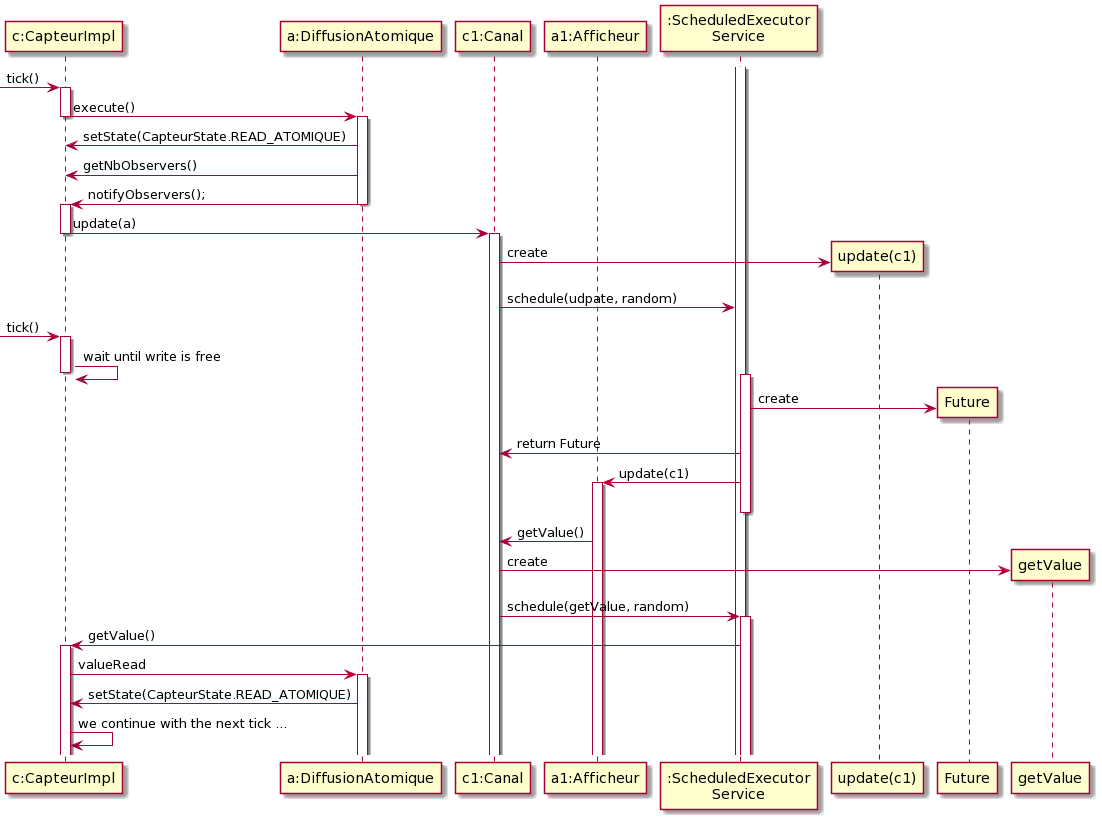

The diagram above was rendered by PlantUML. Its source (embedded in the PNG):
@startuml
participant "c:CapteurImpl"
participant "a:DiffusionAtomique"
participant "c1:Canal"
participant "a1:Afficheur"
activate ":ScheduledExecutor\nService"

[-> "c:CapteurImpl" ++ : tick() 

"c:CapteurImpl" -> "a:DiffusionAtomique" : execute()
deactivate "c:CapteurImpl"
activate "a:DiffusionAtomique"

"a:DiffusionAtomique" -> "c:CapteurImpl" : setState(CapteurState.READ_ATOMIQUE)
"a:DiffusionAtomique" -> "c:CapteurImpl" : getNbObservers()
"a:DiffusionAtomique" -> "c:CapteurImpl" : notifyObservers();

deactivate "a:DiffusionAtomique"
activate "c:CapteurImpl"
"c:CapteurImpl" -> "c1:Canal" : update(a)
deactivate "c:CapteurImpl"
activate "c1:Canal"
"c1:Canal" -> "update(c1)" ** : create
"c1:Canal" -> ":ScheduledExecutor\nService" : schedule(udpate, random)

[-> "c:CapteurImpl" ++ : tick() 
"c:CapteurImpl" -> "c:CapteurImpl" : wait until write is free
deactivate "c:CapteurImpl"

activate ":ScheduledExecutor\nService"
":ScheduledExecutor\nService" -> "Future" ** : create
":ScheduledExecutor\nService" -> "c1:Canal" : return Future
":ScheduledExecutor\nService" -> "a1:Afficheur" ++ : update(c1)
deactivate ":ScheduledExecutor\nService"
"a1:Afficheur" -> "c1:Canal" : getValue()
"c1:Canal" -> "getValue" ** : create
"c1:Canal" -> ":ScheduledExecutor\nService" ++ : schedule(getValue, random)
":ScheduledExecutor\nService" -> "c:CapteurImpl" ++ : getValue()
"c:CapteurImpl" -> "a:DiffusionAtomique" : valueRead
activate "a:DiffusionAtomique"
"a:DiffusionAtomique" -> "c:CapteurImpl" : setState(CapteurState.READ_ATOMIQUE)
"c:CapteurImpl" -> "c:CapteurImpl" : we continue with the next tick ...
@enduml